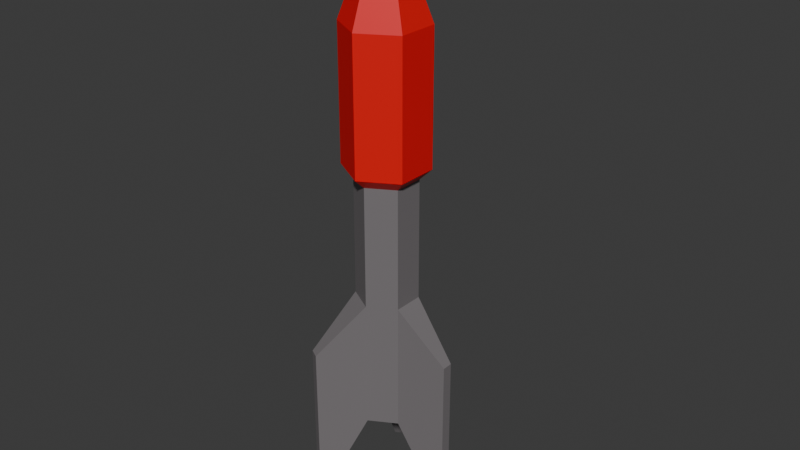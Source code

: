# Source: rocket.blend  (saved by Blender 4.5.91; exported with 4.5.12 LTS)
import bpy
from mathutils import Matrix  # noqa: F401  (used for matrix-valued properties, if any)

bpy.ops.wm.read_factory_settings(use_empty=True)
scene = bpy.context.scene
scene.name = 'Scene'

# ---- collections
col_collection = bpy.data.collections.new('Collection'); scene.collection.children.link(col_collection)

# ---- materials (node trees are filled in below, after node groups)
mat_rockethead = bpy.data.materials.new('RocketHead')
mat_rocketbody = bpy.data.materials.new('RocketBody')

# ---- material node trees
mat_rockethead.use_nodes = True; mat_rockethead.node_tree.nodes.clear()
_N = mat_rockethead.node_tree.nodes; _L = mat_rockethead.node_tree.links
n0 = _N.new('ShaderNodeBsdfPrincipled'); n0.name = 'Principled BSDF'; n0.location = (-200, 100)
n0.inputs[0].default_value = (0.8004, 0.0, 0.003356, 1.0)
n1 = _N.new('ShaderNodeOutputMaterial'); n1.name = 'Material Output'; n1.location = (200, 100)
_L.new(n0.outputs[0], n1.inputs[0])
n1.is_active_output = True
mat_rocketbody.use_nodes = True; mat_rocketbody.node_tree.nodes.clear()
_N = mat_rocketbody.node_tree.nodes; _L = mat_rocketbody.node_tree.links
n0 = _N.new('ShaderNodeBsdfPrincipled'); n0.name = 'Principled BSDF'; n0.location = (-200, 100)
n0.inputs[0].default_value = (0.188, 0.1733, 0.1797, 1.0)
n1 = _N.new('ShaderNodeOutputMaterial'); n1.name = 'Material Output'; n1.location = (200, 100)
_L.new(n0.outputs[0], n1.inputs[0])
n1.is_active_output = True

# ---- world
world_world = bpy.data.worlds.new('World'); scene.world = world_world
world_world.use_nodes = True; world_world.node_tree.nodes.clear()
_N = world_world.node_tree.nodes; _L = world_world.node_tree.links
n0 = _N.new('ShaderNodeOutputWorld'); n0.name = 'World Output'; n0.location = (200, 100)
n1 = _N.new('ShaderNodeBackground'); n1.name = 'Background'; n1.location = (-200, 100)
n1.inputs[0].default_value = (0.05088, 0.05088, 0.05088, 1.0)
_L.new(n1.outputs[0], n0.inputs[0])
n0.is_active_output = True
world_world.color = (0.05088, 0.05088, 0.05088)
world_world.sun_shadow_jitter_overblur = 0.0

# ---- meshes
me_cylinder = bpy.data.meshes.new('Cylinder')
me_cylinder.from_pydata([(-1.132e-08, 0.1904, 0.8031), (0.1649, 0.09519, 0.8031), (0.1649, -0.09519, 0.8031), (-1.132e-08, -0.1904, 0.8031), (-0.1649, -0.09519, 0.8031), (-0.1649, 0.09519, 0.8031), (-2.951e-09, 0.0, 1.311), (-1.132e-08, 0.1904, 0.1981), (-0.1649, 0.09519, 0.1981), (-0.1649, -0.09519, 0.1981), (-1.132e-08, -0.1904, 0.1981), (0.1649, -0.09519, 0.1981), (0.1649, 0.09519, 0.1981), (-0.1198, 0.06914, 0.1501), (-0.1198, -0.06914, 0.1501), (-8.56e-09, -0.1383, 0.1501), (0.1198, -0.06914, 0.1501), (0.1198, 0.06914, 0.1501), (-8.56e-09, 0.1383, 0.1501)], [], [(7, 0, 1, 12), (12, 1, 2, 11), (11, 2, 3, 10), (10, 3, 4, 9), (3, 2, 6), (9, 4, 5, 8), (8, 5, 0, 7), (0, 5, 6), (4, 3, 6), (2, 1, 6), (5, 4, 6), (1, 0, 6), (13, 8, 7, 18), (14, 9, 8, 13), (15, 10, 9, 14), (16, 11, 10, 15), (17, 12, 11, 16), (18, 7, 12, 17)])
_uv = me_cylinder.uv_layers.new(name='UVMap')
_uv.uv.foreach_set('vector', [0.7289, 0.9331, 0.7289, 0.6842, 0.8072, 0.6845, 0.8072, 0.9334, 0.8072, 0.9334, 0.8072, 0.6845, 0.8507, 0.6804, 0.8507, 0.9293, 0.7289, 0.465, 0.7289, 0.2161, 0.8072, 0.2164, 0.8072, 0.4653, 0.8072, 0.4653, 0.8072, 0.2164, 0.8507, 0.2123, 0.8507, 0.4612, 0.8072, 0.2164, 0.7289, 0.2161, 0.7724, 0.002758, 0.9187, 0.9338, 0.9187, 0.6849, 0.9971, 0.6846, 0.9971, 0.9335, 0.9187, 0.4657, 0.9187, 0.2171, 0.9972, 0.2171, 0.9972, 0.4657, 0.9972, 0.2171, 0.9187, 0.2171, 0.958, 0.002758, 0.8507, 0.2123, 0.8072, 0.2164, 0.7724, 0.002758, 0.8507, 0.6804, 0.8072, 0.6845, 0.7724, 0.4709, 0.9971, 0.6846, 0.9187, 0.6849, 0.9536, 0.4712, 0.8072, 0.6845, 0.7289, 0.6842, 0.7724, 0.4709, 0.5621, 0.7861, 0.5621, 0.8076, 0.4942, 0.7683, 0.5128, 0.7576, 0.6115, 0.7576, 0.6301, 0.7683, 0.5621, 0.8076, 0.5621, 0.7861, 0.6115, 0.7006, 0.6301, 0.6898, 0.6301, 0.7683, 0.6115, 0.7576, 0.5621, 0.672, 0.5621, 0.6506, 0.6301, 0.6898, 0.6115, 0.7006, 0.5128, 0.7006, 0.4942, 0.6898, 0.5621, 0.6506, 0.5621, 0.672, 0.5128, 0.7576, 0.4942, 0.7683, 0.4942, 0.6898, 0.5128, 0.7006])
me_cylinder.materials.append(mat_rockethead)
me_cylinder.use_paint_bone_selection = False
me_cylinder.use_paint_mask = True
me_cylinder.update()
me_cylinder_001 = bpy.data.meshes.new('Cylinder.001')
me_cylinder_001.from_pydata([(-8.56e-09, 0.1383, -1.0), (0.1198, 0.06914, -1.0), (0.1198, -0.06914, -1.0), (-8.56e-09, -0.1383, -1.0), (-0.1198, -0.06914, -1.0), (-0.1198, 0.06914, -1.0), (-0.1198, -0.06914, -0.4068), (-8.56e-09, -0.1383, -0.4068), (0.1198, -0.06914, -0.4068), (0.1198, 0.06914, -0.4068), (-8.56e-09, 0.1383, -0.4068), (-0.1198, 0.06914, -0.4068), (0.3355, 0.0241, -0.6358), (0.3355, 0.0241, -1.405), (0.3355, -0.0241, -1.405), (0.3355, -0.0241, -0.6358), (-0.1469, -0.3026, -0.6358), (-0.1469, -0.3026, -1.405), (-0.1886, -0.2785, -1.405), (-0.1886, -0.2785, -0.6358), (-0.1886, 0.2785, -0.6358), (-0.1886, 0.2785, -1.405), (-0.1469, 0.3026, -1.405), (-0.1469, 0.3026, -0.6358), (-0.1198, 0.06914, 0.1501), (-0.1198, -0.06914, 0.1501), (-8.56e-09, -0.1383, 0.1501), (0.1198, -0.06914, 0.1501), (0.1198, 0.06914, 0.1501), (-8.56e-09, 0.1383, 0.1501)], [], [(0, 1, 2, 3, 4, 5), (2, 8, 7, 3), (11, 10, 23, 20), (4, 6, 11, 5), (9, 8, 15, 12), (2, 1, 13, 14), (0, 10, 9, 1), (17, 16, 19, 18), (21, 20, 23, 22), (13, 12, 15, 14), (10, 0, 22, 23), (5, 11, 20, 21), (6, 4, 18, 19), (3, 7, 16, 17), (0, 5, 21, 22), (7, 6, 19, 16), (8, 2, 14, 15), (1, 9, 12, 13), (4, 3, 17, 18), (10, 29, 28, 9), (9, 28, 27, 8), (8, 27, 26, 7), (7, 26, 25, 6), (6, 25, 24, 11), (11, 24, 29, 10)])
_uv = me_cylinder_001.uv_layers.new(name='UVMap')
_uv.uv.foreach_set('vector', [0.002758, 0.7389, 0.002758, 0.6818, 0.05214, 0.6533, 0.1015, 0.6818, 0.1015, 0.7389, 0.05214, 0.7674, 0.0907, 0.4788, 0.0907, 0.2347, 0.1476, 0.2349, 0.1476, 0.479, 0.8562, 0.2317, 0.9132, 0.2317, 0.8947, 0.3327, 0.8748, 0.3327, 0.5785, 0.4763, 0.5785, 0.2321, 0.6354, 0.2319, 0.6354, 0.476, 0.3933, 0.2349, 0.4249, 0.2319, 0.4886, 0.3302, 0.4776, 0.3313, 0.1695, 0.6533, 0.2264, 0.6533, 0.2015, 0.8144, 0.1817, 0.8144, 0.3364, 0.4788, 0.3364, 0.2347, 0.3933, 0.2349, 0.3933, 0.479, 0.2319, 0.6478, 0.2319, 0.3313, 0.2429, 0.3302, 0.2429, 0.6468, 0.8748, 0.6489, 0.8748, 0.3327, 0.8947, 0.3327, 0.8947, 0.6489, 0.4776, 0.6478, 0.4776, 0.3313, 0.4886, 0.3302, 0.4886, 0.6468, 0.3364, 0.2347, 0.3364, 0.4788, 0.2485, 0.6469, 0.2485, 0.3303, 0.6354, 0.476, 0.6354, 0.2319, 0.7233, 0.3276, 0.7233, 0.6441, 0.5785, 0.2321, 0.5785, 0.4763, 0.4942, 0.6451, 0.4942, 0.3285, 0.1476, 0.479, 0.1476, 0.2349, 0.2319, 0.3313, 0.2319, 0.6478, 0.6356, 0.6506, 0.6926, 0.6506, 0.6803, 0.8116, 0.6605, 0.8116, 0.1476, 0.2349, 0.1792, 0.2319, 0.2429, 0.3302, 0.2319, 0.3313, 0.0907, 0.2347, 0.0907, 0.4788, 0.002758, 0.6469, 0.002758, 0.3303, 0.3933, 0.479, 0.3933, 0.2349, 0.4776, 0.3313, 0.4776, 0.6478, 0.107, 0.6533, 0.1639, 0.6533, 0.1517, 0.8144, 0.1319, 0.8144, 0.3364, 0.2347, 0.3364, 0.005506, 0.3933, 0.005734, 0.3933, 0.2349, 0.3933, 0.2349, 0.3933, 0.005734, 0.4249, 0.002758, 0.4249, 0.2319, 0.0907, 0.2347, 0.0907, 0.005506, 0.1476, 0.005734, 0.1476, 0.2349, 0.1476, 0.2349, 0.1476, 0.005734, 0.1792, 0.002758, 0.1792, 0.2319, 0.5785, 0.2321, 0.5785, 0.002985, 0.6354, 0.002758, 0.6354, 0.2319, 0.8562, 0.2317, 0.8562, 0.002758, 0.9132, 0.002758, 0.9132, 0.2317])
me_cylinder_001.materials.append(mat_rocketbody)
me_cylinder_001.use_paint_bone_selection = False
me_cylinder_001.use_paint_mask = True
me_cylinder_001.update()

# ---- objects
ob_rocket = bpy.data.objects.new('Rocket', me_cylinder)
ob_rocket_001 = bpy.data.objects.new('Rocket.001', me_cylinder_001)

# ---- transforms, parenting, visibility, modifiers, constraints
ob_rocket.location = (0.0, 0.0, 0.0)
ob_rocket_001.location = (0.0, 0.0, 0.0)

# ---- collection membership
col_collection.objects.link(ob_rocket)
col_collection.objects.link(ob_rocket_001)

# ---- scene / render settings (as saved in the file)
scene.frame_start = 1; scene.frame_end = 250; scene.frame_set(1)
scene.render.engine = 'BLENDER_EEVEE_NEXT'
bpy.context.view_layer.update()

# ---- added for rendering (the .blend has no active camera and no usable light): camera, sun
cam_auto = bpy.data.cameras.new('AutoCamera')
cam_auto.lens = 50.0
cam_auto.sensor_width = 36.0
cam_auto.clip_end = 1000.0
ob_auto_camera = bpy.data.objects.new('AutoCamera', cam_auto)
scene.collection.objects.link(ob_auto_camera)
ob_auto_camera.location = (2.69362, -3.14423, 2.0494)
ob_auto_camera.rotation_euler = (1.09748, -7.21219e-08, 0.694738)
scene.camera = ob_auto_camera
light_auto_sun = bpy.data.lights.new('AutoSun', 'SUN')
light_auto_sun.energy = 3.0
light_auto_sun.angle = 0.0523599
ob_auto_sun = bpy.data.objects.new('AutoSun', light_auto_sun)
scene.collection.objects.link(ob_auto_sun)
ob_auto_sun.rotation_euler = (0.872665, 0.174533, 0.523599)
bpy.context.view_layer.update()

